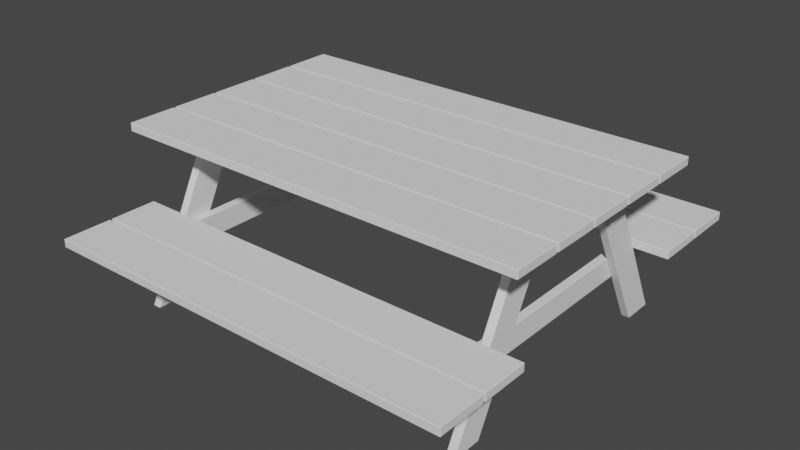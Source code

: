 # Source: pinic_table.blend  (saved by Blender 2.82.7; exported with 4.5.12 LTS)
import bpy
from mathutils import Matrix  # noqa: F401  (used for matrix-valued properties, if any)

bpy.ops.wm.read_factory_settings(use_empty=True)
scene = bpy.context.scene
scene.name = 'Scene'

# ---- collections
col_collection = bpy.data.collections.new('Collection'); scene.collection.children.link(col_collection)

# ---- world
world_world = bpy.data.worlds.new('World'); scene.world = world_world
world_world.use_nodes = True; world_world.node_tree.nodes.clear()
_N = world_world.node_tree.nodes; _L = world_world.node_tree.links
n0 = _N.new('ShaderNodeOutputWorld'); n0.name = 'World Output'; n0.location = (300, 300)
n1 = _N.new('ShaderNodeBackground'); n1.name = 'Background'; n1.location = (10, 300)
n1.inputs[0].default_value = (0.05088, 0.05088, 0.05088, 1.0)
_L.new(n1.outputs[0], n0.inputs[0])
n0.is_active_output = True
world_world.color = (0.05088, 0.05088, 0.05088)
world_world.use_sun_shadow = False
world_world.sun_shadow_jitter_overblur = 0.0

# ---- meshes
me_plane = bpy.data.meshes.new('Plane')
me_plane.from_pydata([(0.0, -0.5752, 4.0), (0.0, -1.825, 4.0), (5.0, -3.0, 4.0), (0.0, -0.6248, 4.0), (0.0, -1.775, 4.0), (5.0, -1.825, 4.0), (5.0, -1.775, 4.0), (5.0, -0.5752, 4.0), (5.0, -0.6248, 4.0), (0.0, -3.0, 4.0), (0.0, -3.825, 2.0), (5.0, -5.0, 2.0), (0.0, -2.625, 2.0), (0.0, -3.775, 2.0), (5.0, -3.825, 2.0), (5.0, -3.775, 2.0), (5.0, -2.625, 2.0), (0.0, -5.0, 2.0), (4.0, -2.786, 3.533e-05), (4.0, -3.527, 0.0003576), (4.0, -1.606, 3.806), (4.0, -0.8226, 3.803), (5.0, 1.192e-07, 4.0), (0.0, -1.192e-07, 4.0), (4.0, -3.794, 1.247), (4.0, -4.3, 1.794), (4.0, 0.0, 1.794), (4.0, 0.0, 1.247), (4.0, -2.526, 3.486), (4.0, -2.808, 3.811), (4.0, 0.0, 3.811), (4.0, 0.0, 3.486)], [], [(9, 2, 5, 1), (4, 6, 8, 3), (17, 11, 14, 10), (13, 15, 16, 12), (19, 20, 21, 18), (0, 7, 22, 23), (25, 24, 27, 26), (29, 28, 31, 30)])
_uv = me_plane.uv_layers.new(name='UVMap')
_uv.uv.foreach_set('vector', [0.0, 0.0, 1.0, 0.0, 1.0, 0.1959, 0.0, 0.1959, 0.0, 0.2041, 1.0, 0.2041, 1.0, 0.3959, 0.0, 0.3959, 0.0, 0.0, 1.0, 0.0, 1.0, 0.1959, 0.0, 0.1959, 0.0, 0.2041, 1.0, 0.2041, 1.0, 0.3959, 0.0, 0.3959, 0.5717, 0.2041, 0.9981, 0.2041, 0.9992, 0.3145, 0.6051, 0.3145, 0.0, 0.4041, 1.0, 0.4041, 1.0, 0.5, 0.0, 0.5, 0.5717, 0.2041, 0.6051, 0.3145, 0.9992, 0.3145, 0.9981, 0.2041, 0.5717, 0.2041, 0.6051, 0.3145, 0.9992, 0.3145, 0.9981, 0.2041])
me_plane.use_remesh_fix_poles = True
me_plane.use_remesh_preserve_attributes = False
me_plane.use_mirror_vertex_groups = False
me_plane.update()

# ---- objects
ob_plane = bpy.data.objects.new('Plane', me_plane)

# ---- transforms, parenting, visibility, modifiers, constraints
ob_plane.location = (0.0, 0.0, 0.0)
ob_plane.lineart.crease_threshold = 0.0
_m = ob_plane.modifiers.new('Mirror', 'MIRROR')
_m.use_axis = (True, True, False)
_m.use_clip = True
_m = ob_plane.modifiers.new('Bevel.001', 'BEVEL')
_m.affect = 'VERTICES'
_m.limit_method = 'WEIGHT'
_m.offset_type = 'WIDTH'
_m = ob_plane.modifiers.new('Solidify', 'SOLIDIFY')
_m.thickness = 0.2
_m.nonmanifold_merge_threshold = 0.0003
_m = ob_plane.modifiers.new('Bevel.002', 'BEVEL')
_m.width = 0.015
_m.width_pct = 0.015
_m.limit_method = 'NONE'
_m.offset_type = 'WIDTH'

# ---- collection membership
col_collection.objects.link(ob_plane)

# ---- scene / render settings (as saved in the file)
scene.frame_start = 1; scene.frame_end = 250; scene.frame_set(1)
scene.render.engine = 'BLENDER_EEVEE_NEXT'
scene.cycles.use_denoising = False
scene.cycles.samples = 128
scene.cycles.sampling_pattern = 'TABULATED_SOBOL'
scene.cycles.use_adaptive_sampling = False
scene.cycles.use_light_tree = False
scene.view_settings.view_transform = 'Filmic'
bpy.context.view_layer.update()

# ---- added for rendering (the .blend has no active camera and no usable light): camera, sun
cam_auto = bpy.data.cameras.new('AutoCamera')
cam_auto.lens = 50.0
cam_auto.sensor_width = 36.0
cam_auto.clip_end = 1000.0
ob_auto_camera = bpy.data.objects.new('AutoCamera', cam_auto)
scene.collection.objects.link(ob_auto_camera)
ob_auto_camera.location = (13.598, -16.3176, 12.8784)
ob_auto_camera.rotation_euler = (1.09748, -7.21219e-08, 0.694738)
scene.camera = ob_auto_camera
light_auto_sun = bpy.data.lights.new('AutoSun', 'SUN')
light_auto_sun.energy = 3.0
light_auto_sun.angle = 0.0523599
ob_auto_sun = bpy.data.objects.new('AutoSun', light_auto_sun)
scene.collection.objects.link(ob_auto_sun)
ob_auto_sun.rotation_euler = (0.872665, 0.174533, 0.523599)
bpy.context.view_layer.update()
